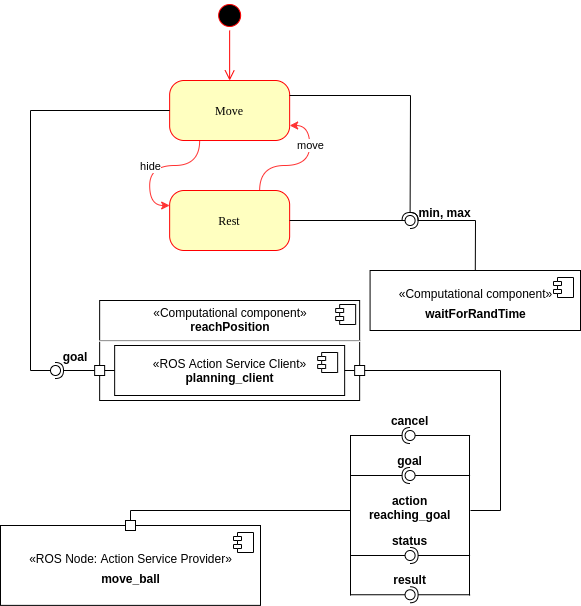

The diagram above was exported from draw.io. Its source (the exported page's mxGraphModel, read from the mxfile embedded in the PNG):
<mxGraphModel dx="782" dy="787" grid="1" gridSize="10" guides="1" tooltips="1" connect="1" arrows="1" fold="1" page="1" pageScale="1" pageWidth="850" pageHeight="1100" math="0" shadow="0">
  <root>
    <mxCell id="0" />
    <mxCell id="1" parent="0" />
    <mxCell id="JjN6iTn_Tg0Jug4aMPEB-1" value="" style="ellipse;html=1;shape=startState;fillColor=#000000;strokeColor=#ff0000;rounded=1;shadow=0;comic=0;labelBackgroundColor=none;fontFamily=Verdana;fontSize=12;fontColor=#000000;align=center;direction=south;" parent="1" vertex="1">
      <mxGeometry x="244.14999999999998" y="130" width="30" height="30" as="geometry" />
    </mxCell>
    <mxCell id="JjN6iTn_Tg0Jug4aMPEB-2" style="edgeStyle=orthogonalEdgeStyle;orthogonalLoop=1;jettySize=auto;html=1;entryX=0;entryY=0.25;entryDx=0;entryDy=0;strokeColor=#FF3333;curved=1;exitX=0.25;exitY=1;exitDx=0;exitDy=0;" parent="1" source="JjN6iTn_Tg0Jug4aMPEB-4" target="JjN6iTn_Tg0Jug4aMPEB-7" edge="1">
      <mxGeometry relative="1" as="geometry" />
    </mxCell>
    <mxCell id="JjN6iTn_Tg0Jug4aMPEB-11" value="hide" style="edgeLabel;html=1;align=center;verticalAlign=middle;resizable=0;points=[];" parent="JjN6iTn_Tg0Jug4aMPEB-2" vertex="1" connectable="0">
      <mxGeometry x="0.1222" y="-1" relative="1" as="geometry">
        <mxPoint x="1" as="offset" />
      </mxGeometry>
    </mxCell>
    <mxCell id="JjN6iTn_Tg0Jug4aMPEB-4" value="Move" style="rounded=1;whiteSpace=wrap;html=1;arcSize=24;fillColor=#ffffc0;strokeColor=#ff0000;shadow=0;comic=0;labelBackgroundColor=none;fontFamily=Verdana;fontSize=12;fontColor=#000000;align=center;" parent="1" vertex="1">
      <mxGeometry x="199.14999999999998" y="210" width="120" height="60" as="geometry" />
    </mxCell>
    <mxCell id="JjN6iTn_Tg0Jug4aMPEB-5" style="edgeStyle=orthogonalEdgeStyle;orthogonalLoop=1;jettySize=auto;html=1;entryX=1;entryY=0.75;entryDx=0;entryDy=0;strokeColor=#FF3333;curved=1;exitX=0.75;exitY=0;exitDx=0;exitDy=0;" parent="1" source="JjN6iTn_Tg0Jug4aMPEB-7" target="JjN6iTn_Tg0Jug4aMPEB-4" edge="1">
      <mxGeometry relative="1" as="geometry" />
    </mxCell>
    <mxCell id="JjN6iTn_Tg0Jug4aMPEB-13" value="move" style="edgeLabel;html=1;align=center;verticalAlign=middle;resizable=0;points=[];" parent="JjN6iTn_Tg0Jug4aMPEB-5" vertex="1" connectable="0">
      <mxGeometry x="0.4221" relative="1" as="geometry">
        <mxPoint as="offset" />
      </mxGeometry>
    </mxCell>
    <mxCell id="JjN6iTn_Tg0Jug4aMPEB-7" value="Rest" style="rounded=1;whiteSpace=wrap;html=1;arcSize=24;fillColor=#ffffc0;strokeColor=#ff0000;shadow=0;comic=0;labelBackgroundColor=none;fontFamily=Verdana;fontSize=12;fontColor=#000000;align=center;" parent="1" vertex="1">
      <mxGeometry x="199.14999999999998" y="320" width="120" height="60" as="geometry" />
    </mxCell>
    <mxCell id="JjN6iTn_Tg0Jug4aMPEB-8" style="edgeStyle=orthogonalEdgeStyle;html=1;labelBackgroundColor=none;endArrow=open;endSize=8;strokeColor=#ff0000;fontFamily=Verdana;fontSize=12;align=left;" parent="1" source="JjN6iTn_Tg0Jug4aMPEB-1" target="JjN6iTn_Tg0Jug4aMPEB-4" edge="1">
      <mxGeometry relative="1" as="geometry" />
    </mxCell>
    <mxCell id="JjN6iTn_Tg0Jug4aMPEB-14" value="" style="rounded=0;orthogonalLoop=1;jettySize=auto;html=1;endArrow=none;endFill=0;" parent="1" edge="1">
      <mxGeometry relative="1" as="geometry">
        <mxPoint x="380" y="564.5" as="sourcePoint" />
        <mxPoint x="380" y="725" as="targetPoint" />
        <Array as="points" />
      </mxGeometry>
    </mxCell>
    <mxCell id="JjN6iTn_Tg0Jug4aMPEB-15" value="" style="rounded=0;orthogonalLoop=1;jettySize=auto;html=1;endArrow=none;endFill=0;" parent="1" target="JjN6iTn_Tg0Jug4aMPEB-17" edge="1">
      <mxGeometry relative="1" as="geometry">
        <mxPoint x="499.5799999999999" y="565" as="sourcePoint" />
      </mxGeometry>
    </mxCell>
    <mxCell id="JjN6iTn_Tg0Jug4aMPEB-16" value="" style="rounded=0;orthogonalLoop=1;jettySize=auto;html=1;endArrow=halfCircle;endFill=0;entryX=0.5;entryY=0.5;entryDx=0;entryDy=0;endSize=6;strokeWidth=1;" parent="1" target="JjN6iTn_Tg0Jug4aMPEB-17" edge="1">
      <mxGeometry relative="1" as="geometry">
        <mxPoint x="379.5799999999999" y="565" as="sourcePoint" />
      </mxGeometry>
    </mxCell>
    <mxCell id="JjN6iTn_Tg0Jug4aMPEB-17" value="" style="ellipse;whiteSpace=wrap;html=1;fontFamily=Helvetica;fontSize=12;fontColor=#000000;align=center;strokeColor=#000000;fillColor=#ffffff;points=[];aspect=fixed;resizable=0;" parent="1" vertex="1">
      <mxGeometry x="434.58000000000004" y="560" width="10" height="10" as="geometry" />
    </mxCell>
    <mxCell id="JjN6iTn_Tg0Jug4aMPEB-18" value="" style="rounded=0;orthogonalLoop=1;jettySize=auto;html=1;endArrow=none;endFill=0;" parent="1" target="JjN6iTn_Tg0Jug4aMPEB-20" edge="1">
      <mxGeometry relative="1" as="geometry">
        <mxPoint x="499.5799999999999" y="605" as="sourcePoint" />
      </mxGeometry>
    </mxCell>
    <mxCell id="JjN6iTn_Tg0Jug4aMPEB-19" value="" style="rounded=0;orthogonalLoop=1;jettySize=auto;html=1;endArrow=halfCircle;endFill=0;entryX=0.5;entryY=0.5;entryDx=0;entryDy=0;endSize=6;strokeWidth=1;" parent="1" target="JjN6iTn_Tg0Jug4aMPEB-20" edge="1">
      <mxGeometry relative="1" as="geometry">
        <mxPoint x="379.5799999999999" y="605" as="sourcePoint" />
      </mxGeometry>
    </mxCell>
    <mxCell id="JjN6iTn_Tg0Jug4aMPEB-20" value="" style="ellipse;whiteSpace=wrap;html=1;fontFamily=Helvetica;fontSize=12;fontColor=#000000;align=center;strokeColor=#000000;fillColor=#ffffff;points=[];aspect=fixed;resizable=0;" parent="1" vertex="1">
      <mxGeometry x="434.58000000000004" y="600" width="10" height="10" as="geometry" />
    </mxCell>
    <mxCell id="JjN6iTn_Tg0Jug4aMPEB-21" value="goal" style="text;align=center;fontStyle=1;verticalAlign=middle;spacingLeft=3;spacingRight=3;strokeColor=none;rotatable=0;points=[[0,0.5],[1,0.5]];portConstraint=eastwest;" parent="1" vertex="1">
      <mxGeometry x="424.58000000000004" y="579.25" width="30" height="21" as="geometry" />
    </mxCell>
    <mxCell id="JjN6iTn_Tg0Jug4aMPEB-22" value="action&#10;reaching_goal" style="text;align=center;fontStyle=1;verticalAlign=middle;spacingLeft=3;spacingRight=3;strokeColor=none;rotatable=0;points=[[0,0.5],[1,0.5]];portConstraint=eastwest;" parent="1" vertex="1">
      <mxGeometry x="399.58000000000004" y="624" width="80" height="26" as="geometry" />
    </mxCell>
    <mxCell id="JjN6iTn_Tg0Jug4aMPEB-23" value="" style="rounded=0;orthogonalLoop=1;jettySize=auto;html=1;endArrow=none;endFill=0;" parent="1" target="JjN6iTn_Tg0Jug4aMPEB-25" edge="1">
      <mxGeometry relative="1" as="geometry">
        <mxPoint x="379.5799999999999" y="724.25" as="sourcePoint" />
      </mxGeometry>
    </mxCell>
    <mxCell id="JjN6iTn_Tg0Jug4aMPEB-24" value="" style="rounded=0;orthogonalLoop=1;jettySize=auto;html=1;endArrow=halfCircle;endFill=0;entryX=0.5;entryY=0.5;entryDx=0;entryDy=0;endSize=6;strokeWidth=1;" parent="1" target="JjN6iTn_Tg0Jug4aMPEB-25" edge="1">
      <mxGeometry relative="1" as="geometry">
        <mxPoint x="499.5799999999999" y="724.25" as="sourcePoint" />
      </mxGeometry>
    </mxCell>
    <mxCell id="JjN6iTn_Tg0Jug4aMPEB-25" value="" style="ellipse;whiteSpace=wrap;html=1;fontFamily=Helvetica;fontSize=12;fontColor=#000000;align=center;strokeColor=#000000;fillColor=#ffffff;points=[];aspect=fixed;resizable=0;" parent="1" vertex="1">
      <mxGeometry x="434.58000000000004" y="719.25" width="10" height="10" as="geometry" />
    </mxCell>
    <mxCell id="JjN6iTn_Tg0Jug4aMPEB-26" value="result" style="text;align=center;fontStyle=1;verticalAlign=middle;spacingLeft=3;spacingRight=3;strokeColor=none;rotatable=0;points=[[0,0.5],[1,0.5]];portConstraint=eastwest;" parent="1" vertex="1">
      <mxGeometry x="424.58000000000004" y="698.25" width="30" height="21" as="geometry" />
    </mxCell>
    <mxCell id="JjN6iTn_Tg0Jug4aMPEB-31" value="" style="rounded=0;orthogonalLoop=1;jettySize=auto;html=1;endArrow=none;endFill=0;" parent="1" edge="1">
      <mxGeometry relative="1" as="geometry">
        <mxPoint x="499" y="564.5" as="sourcePoint" />
        <mxPoint x="499" y="725" as="targetPoint" />
        <Array as="points" />
      </mxGeometry>
    </mxCell>
    <mxCell id="JjN6iTn_Tg0Jug4aMPEB-32" value="cancel" style="text;align=center;fontStyle=1;verticalAlign=middle;spacingLeft=3;spacingRight=3;strokeColor=none;rotatable=0;points=[[0,0.5],[1,0.5]];portConstraint=eastwest;" parent="1" vertex="1">
      <mxGeometry x="424.58000000000004" y="539" width="30" height="21" as="geometry" />
    </mxCell>
    <mxCell id="JjN6iTn_Tg0Jug4aMPEB-33" value="" style="rounded=0;orthogonalLoop=1;jettySize=auto;html=1;endArrow=none;endFill=0;" parent="1" target="JjN6iTn_Tg0Jug4aMPEB-35" edge="1">
      <mxGeometry relative="1" as="geometry">
        <mxPoint x="379.5799999999999" y="685" as="sourcePoint" />
      </mxGeometry>
    </mxCell>
    <mxCell id="JjN6iTn_Tg0Jug4aMPEB-34" value="" style="rounded=0;orthogonalLoop=1;jettySize=auto;html=1;endArrow=halfCircle;endFill=0;entryX=0.5;entryY=0.5;entryDx=0;entryDy=0;endSize=6;strokeWidth=1;" parent="1" target="JjN6iTn_Tg0Jug4aMPEB-35" edge="1">
      <mxGeometry relative="1" as="geometry">
        <mxPoint x="499.5799999999999" y="685" as="sourcePoint" />
      </mxGeometry>
    </mxCell>
    <mxCell id="JjN6iTn_Tg0Jug4aMPEB-35" value="" style="ellipse;whiteSpace=wrap;html=1;fontFamily=Helvetica;fontSize=12;fontColor=#000000;align=center;strokeColor=#000000;fillColor=#ffffff;points=[];aspect=fixed;resizable=0;" parent="1" vertex="1">
      <mxGeometry x="434.58000000000004" y="680" width="10" height="10" as="geometry" />
    </mxCell>
    <mxCell id="JjN6iTn_Tg0Jug4aMPEB-36" value="status" style="text;align=center;fontStyle=1;verticalAlign=middle;spacingLeft=3;spacingRight=3;strokeColor=none;rotatable=0;points=[[0,0.5],[1,0.5]];portConstraint=eastwest;" parent="1" vertex="1">
      <mxGeometry x="424.58000000000004" y="659" width="30" height="21" as="geometry" />
    </mxCell>
    <mxCell id="JjN6iTn_Tg0Jug4aMPEB-37" value="&lt;p style=&quot;margin: 0px ; margin-top: 6px ; text-align: center&quot;&gt;«Computational component»&lt;br&gt;&lt;b&gt;reachPosition&lt;/b&gt;&lt;br&gt;&lt;/p&gt;&lt;hr&gt;&lt;p style=&quot;margin: 0px ; margin-left: 8px&quot;&gt;&lt;br&gt;&lt;/p&gt;" style="align=left;overflow=fill;html=1;dropTarget=0;" parent="1" vertex="1">
      <mxGeometry x="129.15" y="430" width="260" height="100" as="geometry" />
    </mxCell>
    <mxCell id="JjN6iTn_Tg0Jug4aMPEB-38" value="" style="shape=component;jettyWidth=8;jettyHeight=4;" parent="JjN6iTn_Tg0Jug4aMPEB-37" vertex="1">
      <mxGeometry x="1" width="20" height="20" relative="1" as="geometry">
        <mxPoint x="-24" y="4" as="offset" />
      </mxGeometry>
    </mxCell>
    <mxCell id="JjN6iTn_Tg0Jug4aMPEB-39" value="«ROS Action Service Client»&lt;br&gt;&lt;b&gt;planning_client&lt;/b&gt;" style="html=1;dropTarget=0;" parent="1" vertex="1">
      <mxGeometry x="144.15" y="475" width="230" height="50" as="geometry" />
    </mxCell>
    <mxCell id="JjN6iTn_Tg0Jug4aMPEB-40" value="" style="shape=module;jettyWidth=8;jettyHeight=4;" parent="JjN6iTn_Tg0Jug4aMPEB-39" vertex="1">
      <mxGeometry x="1" width="20" height="20" relative="1" as="geometry">
        <mxPoint x="-27" y="7" as="offset" />
      </mxGeometry>
    </mxCell>
    <mxCell id="JjN6iTn_Tg0Jug4aMPEB-41" value="" style="rounded=0;whiteSpace=wrap;html=1;" parent="1" vertex="1">
      <mxGeometry x="384.15" y="495" width="10" height="10" as="geometry" />
    </mxCell>
    <mxCell id="JjN6iTn_Tg0Jug4aMPEB-42" value="" style="rounded=0;orthogonalLoop=1;jettySize=auto;html=1;endArrow=none;endFill=0;entryX=1;entryY=0.5;entryDx=0;entryDy=0;exitX=0;exitY=0.5;exitDx=0;exitDy=0;" parent="1" source="JjN6iTn_Tg0Jug4aMPEB-41" target="JjN6iTn_Tg0Jug4aMPEB-39" edge="1">
      <mxGeometry relative="1" as="geometry">
        <mxPoint x="389.15" y="519" as="sourcePoint" />
        <mxPoint x="109.15" y="519.75" as="targetPoint" />
      </mxGeometry>
    </mxCell>
    <mxCell id="JjN6iTn_Tg0Jug4aMPEB-43" value="" style="rounded=0;whiteSpace=wrap;html=1;" parent="1" vertex="1">
      <mxGeometry x="124.15" y="495" width="10" height="10" as="geometry" />
    </mxCell>
    <mxCell id="JjN6iTn_Tg0Jug4aMPEB-44" value="" style="rounded=0;orthogonalLoop=1;jettySize=auto;html=1;endArrow=none;endFill=0;entryX=1;entryY=0.5;entryDx=0;entryDy=0;exitX=0;exitY=0.5;exitDx=0;exitDy=0;" parent="1" source="JjN6iTn_Tg0Jug4aMPEB-39" target="JjN6iTn_Tg0Jug4aMPEB-43" edge="1">
      <mxGeometry relative="1" as="geometry">
        <mxPoint x="259.15" y="549.25" as="sourcePoint" />
        <mxPoint x="249.15" y="549.25" as="targetPoint" />
      </mxGeometry>
    </mxCell>
    <mxCell id="JjN6iTn_Tg0Jug4aMPEB-45" value="" style="rounded=0;orthogonalLoop=1;jettySize=auto;html=1;endArrow=none;endFill=0;entryX=1;entryY=0.5;entryDx=0;entryDy=0;" parent="1" target="JjN6iTn_Tg0Jug4aMPEB-41" edge="1">
      <mxGeometry relative="1" as="geometry">
        <mxPoint x="500" y="640" as="sourcePoint" />
        <mxPoint x="505" y="510" as="targetPoint" />
        <Array as="points">
          <mxPoint x="530" y="640" />
          <mxPoint x="530" y="500" />
        </Array>
      </mxGeometry>
    </mxCell>
    <mxCell id="JjN6iTn_Tg0Jug4aMPEB-49" value="" style="rounded=0;orthogonalLoop=1;jettySize=auto;html=1;endArrow=none;endFill=0;exitX=0.5;exitY=0;exitDx=0;exitDy=0;" parent="1" source="rF9M24gpbVsQxMARVuCn-3" edge="1">
      <mxGeometry relative="1" as="geometry">
        <mxPoint x="160" y="719.25" as="sourcePoint" />
        <mxPoint x="380" y="640" as="targetPoint" />
        <Array as="points">
          <mxPoint x="160" y="640" />
        </Array>
      </mxGeometry>
    </mxCell>
    <mxCell id="JjN6iTn_Tg0Jug4aMPEB-51" value="goal" style="text;align=center;fontStyle=1;verticalAlign=middle;spacingLeft=3;spacingRight=3;strokeColor=none;rotatable=0;points=[[0,0.5],[1,0.5]];portConstraint=eastwest;" parent="1" vertex="1">
      <mxGeometry x="90.00000000000006" y="475" width="30" height="21" as="geometry" />
    </mxCell>
    <mxCell id="JjN6iTn_Tg0Jug4aMPEB-52" value="" style="rounded=0;orthogonalLoop=1;jettySize=auto;html=1;endArrow=none;endFill=0;exitX=0;exitY=0.5;exitDx=0;exitDy=0;" parent="1" source="JjN6iTn_Tg0Jug4aMPEB-4" target="JjN6iTn_Tg0Jug4aMPEB-54" edge="1">
      <mxGeometry relative="1" as="geometry">
        <mxPoint x="50" y="501" as="sourcePoint" />
        <Array as="points">
          <mxPoint x="60" y="240" />
          <mxPoint x="60" y="500" />
        </Array>
      </mxGeometry>
    </mxCell>
    <mxCell id="JjN6iTn_Tg0Jug4aMPEB-53" value="" style="rounded=0;orthogonalLoop=1;jettySize=auto;html=1;endArrow=halfCircle;endFill=0;entryX=0.5;entryY=0.5;entryDx=0;entryDy=0;endSize=6;strokeWidth=1;exitX=0;exitY=0.5;exitDx=0;exitDy=0;" parent="1" source="JjN6iTn_Tg0Jug4aMPEB-43" target="JjN6iTn_Tg0Jug4aMPEB-54" edge="1">
      <mxGeometry relative="1" as="geometry">
        <mxPoint x="90" y="501" as="sourcePoint" />
      </mxGeometry>
    </mxCell>
    <mxCell id="JjN6iTn_Tg0Jug4aMPEB-54" value="" style="ellipse;whiteSpace=wrap;html=1;fontFamily=Helvetica;fontSize=12;fontColor=#000000;align=center;strokeColor=#000000;fillColor=#ffffff;points=[];aspect=fixed;resizable=0;" parent="1" vertex="1">
      <mxGeometry x="80" y="495" width="10" height="10" as="geometry" />
    </mxCell>
    <mxCell id="JjN6iTn_Tg0Jug4aMPEB-55" value="&lt;p style=&quot;margin: 6px 0px 0px&quot;&gt;«Computational component»&lt;br&gt;&lt;/p&gt;&lt;p style=&quot;margin: 6px 0px 0px&quot;&gt;&lt;b&gt;waitForRandTime&lt;/b&gt;&lt;/p&gt;" style="html=1;dropTarget=0;" parent="1" vertex="1">
      <mxGeometry x="399.58" y="400" width="210.42" height="60" as="geometry" />
    </mxCell>
    <mxCell id="JjN6iTn_Tg0Jug4aMPEB-56" value="" style="shape=module;jettyWidth=8;jettyHeight=4;" parent="JjN6iTn_Tg0Jug4aMPEB-55" vertex="1">
      <mxGeometry x="1" width="20" height="20" relative="1" as="geometry">
        <mxPoint x="-27" y="7" as="offset" />
      </mxGeometry>
    </mxCell>
    <mxCell id="JjN6iTn_Tg0Jug4aMPEB-57" value="" style="rounded=0;orthogonalLoop=1;jettySize=auto;html=1;endArrow=none;endFill=0;exitX=1;exitY=0.5;exitDx=0;exitDy=0;" parent="1" source="JjN6iTn_Tg0Jug4aMPEB-7" target="JjN6iTn_Tg0Jug4aMPEB-59" edge="1">
      <mxGeometry relative="1" as="geometry">
        <mxPoint x="349" y="360" as="sourcePoint" />
      </mxGeometry>
    </mxCell>
    <mxCell id="JjN6iTn_Tg0Jug4aMPEB-58" value="" style="rounded=0;orthogonalLoop=1;jettySize=auto;html=1;endArrow=halfCircle;endFill=0;entryX=0.5;entryY=0.5;entryDx=0;entryDy=0;endSize=6;strokeWidth=1;exitX=0.5;exitY=0;exitDx=0;exitDy=0;" parent="1" source="JjN6iTn_Tg0Jug4aMPEB-55" target="JjN6iTn_Tg0Jug4aMPEB-59" edge="1">
      <mxGeometry relative="1" as="geometry">
        <mxPoint x="389" y="360" as="sourcePoint" />
        <Array as="points">
          <mxPoint x="505" y="350" />
        </Array>
      </mxGeometry>
    </mxCell>
    <mxCell id="JjN6iTn_Tg0Jug4aMPEB-59" value="" style="ellipse;whiteSpace=wrap;html=1;fontFamily=Helvetica;fontSize=12;fontColor=#000000;align=center;strokeColor=#000000;fillColor=#ffffff;points=[];aspect=fixed;resizable=0;" parent="1" vertex="1">
      <mxGeometry x="434.58" y="345" width="10" height="10" as="geometry" />
    </mxCell>
    <mxCell id="JjN6iTn_Tg0Jug4aMPEB-60" value="min, max" style="text;align=center;fontStyle=1;verticalAlign=middle;spacingLeft=3;spacingRight=3;strokeColor=none;rotatable=0;points=[[0,0.5],[1,0.5]];portConstraint=eastwest;" parent="1" vertex="1">
      <mxGeometry x="434.58" y="329" width="80" height="26" as="geometry" />
    </mxCell>
    <mxCell id="2gwlqojMv-d5riR97OyA-2" value="" style="rounded=0;orthogonalLoop=1;jettySize=auto;html=1;endArrow=halfCircle;endFill=0;entryX=0.5;entryY=0.5;entryDx=0;entryDy=0;endSize=6;strokeWidth=1;exitX=1;exitY=0.25;exitDx=0;exitDy=0;" parent="1" source="JjN6iTn_Tg0Jug4aMPEB-4" edge="1">
      <mxGeometry relative="1" as="geometry">
        <mxPoint x="440" y="305" as="sourcePoint" />
        <mxPoint x="439.5799999999999" y="350" as="targetPoint" />
        <Array as="points">
          <mxPoint x="440" y="225" />
        </Array>
      </mxGeometry>
    </mxCell>
    <mxCell id="rF9M24gpbVsQxMARVuCn-1" value="&lt;p style=&quot;margin: 6px 0px 0px&quot;&gt;«ROS Node: Action Service Provider»&lt;br&gt;&lt;/p&gt;&lt;p style=&quot;margin: 6px 0px 0px&quot;&gt;&lt;b&gt;move_ball&lt;/b&gt;&lt;/p&gt;" style="html=1;dropTarget=0;" parent="1" vertex="1">
      <mxGeometry x="30" y="655" width="260" height="79.88" as="geometry" />
    </mxCell>
    <mxCell id="rF9M24gpbVsQxMARVuCn-2" value="" style="shape=module;jettyWidth=8;jettyHeight=4;" parent="rF9M24gpbVsQxMARVuCn-1" vertex="1">
      <mxGeometry x="1" width="20" height="20" relative="1" as="geometry">
        <mxPoint x="-27" y="7" as="offset" />
      </mxGeometry>
    </mxCell>
    <mxCell id="rF9M24gpbVsQxMARVuCn-3" value="" style="rounded=0;whiteSpace=wrap;html=1;" parent="1" vertex="1">
      <mxGeometry x="155" y="650" width="10" height="10" as="geometry" />
    </mxCell>
  </root>
</mxGraphModel>